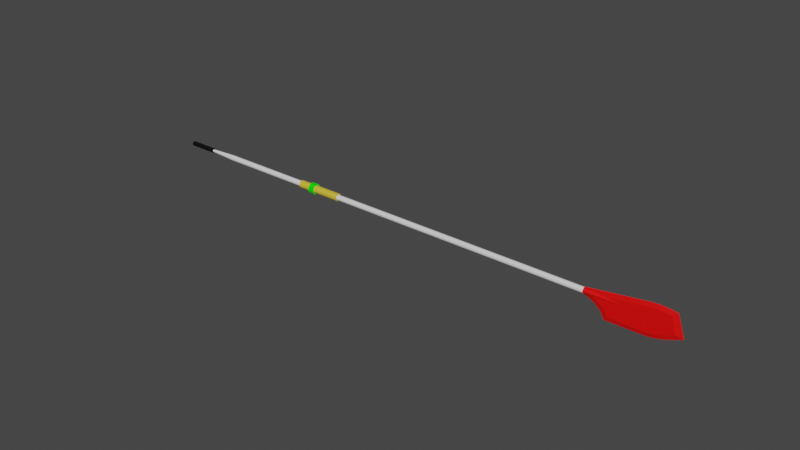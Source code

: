 # Source: Racing_Shell_-_Oar.blend  (saved by Blender 2.91.10; exported with 4.5.12 LTS)
import bpy
from mathutils import Matrix  # noqa: F401  (used for matrix-valued properties, if any)

bpy.ops.wm.read_factory_settings(use_empty=True)
scene = bpy.context.scene
scene.name = 'Scene'

# ---- collections
col_racing_shell = bpy.data.collections.new('Racing Shell'); scene.collection.children.link(col_racing_shell)

# ---- materials (node trees are filled in below, after node groups)
mat_0020_red = bpy.data.materials.new('_0020_Red')
mat_0020_red.use_transparent_shadow = False
mat_0020_red.diffuse_color = (1.0, 0.0, 0.0, 1.0)
mat_0065_lime = bpy.data.materials.new('_0065_Lime')
mat_0065_lime.use_transparent_shadow = False
mat_0065_lime.diffuse_color = (0.0, 1.0, 0.0, 1.0)
mat_0137_black = bpy.data.materials.new('_0137_Black')
mat_0137_black.use_transparent_shadow = False
mat_0137_black.diffuse_color = (0.0, 0.0, 0.0, 1.0)
mat_0044_darkgoldenrod = bpy.data.materials.new('_0044_DarkGoldenrod')
mat_0044_darkgoldenrod.use_transparent_shadow = False
mat_0044_darkgoldenrod.diffuse_color = (0.7216, 0.5255, 0.04314, 1.0)

# ---- material node trees
mat_0020_red.use_nodes = True; mat_0020_red.node_tree.nodes.clear()
_N = mat_0020_red.node_tree.nodes; _L = mat_0020_red.node_tree.links
n0 = _N.new('ShaderNodeBsdfPrincipled'); n0.name = 'Principled BSDF'; n0.location = (0, 300)
n0.distribution = 'GGX'
n0.subsurface_method = 'BURLEY'
n0.inputs[0].default_value = (1.0, 0.0, 0.0, 1.0)
n0.inputs[3].default_value = 1.45
n0.inputs[27].default_value = (0.0, 0.0, 0.0, 1.0)
n0.inputs[28].default_value = 1.0
n1 = _N.new('ShaderNodeOutputMaterial'); n1.name = 'Material Output'; n1.location = (300, 300)
_L.new(n0.outputs[0], n1.inputs[0])
n1.is_active_output = True
mat_0065_lime.use_nodes = True; mat_0065_lime.node_tree.nodes.clear()
_N = mat_0065_lime.node_tree.nodes; _L = mat_0065_lime.node_tree.links
n0 = _N.new('ShaderNodeBsdfPrincipled'); n0.name = 'Principled BSDF'; n0.location = (0, 300)
n0.distribution = 'GGX'
n0.subsurface_method = 'BURLEY'
n0.inputs[0].default_value = (0.0, 1.0, 0.0, 1.0)
n0.inputs[3].default_value = 1.45
n0.inputs[27].default_value = (0.0, 0.0, 0.0, 1.0)
n0.inputs[28].default_value = 1.0
n1 = _N.new('ShaderNodeOutputMaterial'); n1.name = 'Material Output'; n1.location = (300, 300)
_L.new(n0.outputs[0], n1.inputs[0])
n1.is_active_output = True
mat_0137_black.use_nodes = True; mat_0137_black.node_tree.nodes.clear()
_N = mat_0137_black.node_tree.nodes; _L = mat_0137_black.node_tree.links
n0 = _N.new('ShaderNodeBsdfPrincipled'); n0.name = 'Principled BSDF'; n0.location = (0, 300)
n0.distribution = 'GGX'
n0.subsurface_method = 'BURLEY'
n0.inputs[0].default_value = (0.0, 0.0, 0.0, 1.0)
n0.inputs[3].default_value = 1.45
n0.inputs[27].default_value = (0.0, 0.0, 0.0, 1.0)
n0.inputs[28].default_value = 1.0
n1 = _N.new('ShaderNodeOutputMaterial'); n1.name = 'Material Output'; n1.location = (300, 300)
_L.new(n0.outputs[0], n1.inputs[0])
n1.is_active_output = True
mat_0044_darkgoldenrod.use_nodes = True; mat_0044_darkgoldenrod.node_tree.nodes.clear()
_N = mat_0044_darkgoldenrod.node_tree.nodes; _L = mat_0044_darkgoldenrod.node_tree.links
n0 = _N.new('ShaderNodeBsdfPrincipled'); n0.name = 'Principled BSDF'; n0.location = (0, 300)
n0.distribution = 'GGX'
n0.subsurface_method = 'BURLEY'
n0.inputs[0].default_value = (0.7216, 0.5255, 0.04314, 1.0)
n0.inputs[3].default_value = 1.45
n0.inputs[27].default_value = (0.0, 0.0, 0.0, 1.0)
n0.inputs[28].default_value = 1.0
n1 = _N.new('ShaderNodeOutputMaterial'); n1.name = 'Material Output'; n1.location = (300, 300)
_L.new(n0.outputs[0], n1.inputs[0])
n1.is_active_output = True

# ---- world
world_world = bpy.data.worlds.new('World'); scene.world = world_world
world_world.use_nodes = True; world_world.node_tree.nodes.clear()
_N = world_world.node_tree.nodes; _L = world_world.node_tree.links
n0 = _N.new('ShaderNodeOutputWorld'); n0.name = 'World Output'; n0.location = (300, 300)
n1 = _N.new('ShaderNodeBackground'); n1.name = 'Background'; n1.location = (10, 300)
n1.inputs[0].default_value = (0.05088, 0.05088, 0.05088, 1.0)
_L.new(n1.outputs[0], n0.inputs[0])
n0.is_active_output = True
world_world.color = (0.05088, 0.05088, 0.05088)
world_world.use_sun_shadow = False
world_world.sun_shadow_jitter_overblur = 0.0

# ---- meshes
me_oar_group__6__002 = bpy.data.meshes.new('Oar group (6).002')
me_oar_group__6__002.from_pydata([(55.55, -17.2, -3.361), (60.99, -18.88, -3.697), (55.66, -17.23, -3.697), (61.43, -19.02, -3.692), (61.84, -19.14, -3.68), (62.22, -19.26, -3.662), (62.58, -19.37, -3.636), (62.92, -19.48, -3.602), (63.24, -19.57, -3.561), (63.54, -19.67, -3.511), (63.84, -19.76, -3.452), (64.13, -19.85, -3.384), (64.42, -19.94, -3.306), (55.48, -17.17, -3.197), (64.71, -20.03, -3.219), (65.01, -20.12, -3.121), (55.4, -17.15, -3.032), (65.31, -20.22, -3.012), (55.22, -17.09, -2.715), (65.63, -20.32, -2.892), (65.96, -20.42, -2.761), (66.31, -20.53, -2.618), (55.0, -17.02, -2.409), (67.97, -21.04, -1.92), (54.75, -16.95, -2.118), (54.46, -16.86, -1.843), (66.76, -20.66, 1.974), (54.15, -16.76, -1.587), (53.81, -16.66, -1.351), (53.45, -16.55, -1.136), (53.07, -16.43, -0.9434), (52.66, -16.3, -0.7756), (52.24, -16.17, -0.633), (52.24, -16.17, 0.6356), (61.29, -18.97, 1.974), (61.94, -19.17, 2.072), (66.38, -20.55, 2.044), (66.2, -20.49, 2.073), (62.39, -19.31, 2.134), (66.02, -20.44, 2.102), (65.67, -20.33, 2.149), (62.62, -19.38, 2.162), (65.34, -20.23, 2.187), (62.86, -19.46, 2.187), (65.02, -20.13, 2.215), (63.1, -19.53, 2.21), (63.34, -19.61, 2.228), (64.71, -20.03, 2.235), (63.6, -19.69, 2.241), (64.42, -19.94, 2.247), (63.86, -19.77, 2.249), (64.14, -19.85, 2.251), (52.18, -16.36, 0.02457), (56.41, -17.2, -2.76), (56.51, -17.23, -2.947), (56.2, -17.23, -3.226), (61.06, -18.64, -2.947), (61.48, -18.77, -2.942), (61.86, -18.89, -2.931), (62.21, -19.0, -2.914), (62.54, -19.1, -2.891), (62.84, -19.19, -2.861), (63.12, -19.28, -2.824), (63.39, -19.36, -2.781), (64.4, -19.67, -2.527), (64.14, -19.59, -2.605), (65.9, -20.14, -1.962), (65.56, -20.03, -2.1), (63.64, -19.44, -2.731), (63.89, -19.52, -2.672), (65.25, -19.94, -2.226), (64.67, -19.76, -2.439), (64.95, -19.84, -2.339), (64.45, -19.69, 1.497), (64.2, -19.61, 1.501), (66.9, -20.45, -1.541), (66.29, -20.36, 1.59), (66.0, -20.17, 1.355), (65.9, -20.14, 1.366), (65.58, -20.04, 1.409), (65.28, -19.95, 1.443), (64.99, -19.86, 1.469), (64.72, -19.77, 1.487), (63.96, -19.54, 1.499), (63.73, -19.47, 1.492), (63.5, -19.4, 1.48), (63.28, -19.33, 1.464), (63.06, -19.26, 1.444), (62.85, -19.19, 1.421), (62.64, -19.13, 1.395), (62.2, -18.99, 1.335), (61.56, -18.79, 1.238), (52.97, -16.14, -0.03196), (52.3, -15.98, 0.02457), (53.18, -16.2, -0.1044), (53.66, -16.35, -0.3019), (54.11, -16.49, -0.5279), (54.54, -16.62, -0.7809), (54.94, -16.74, -1.059), (55.3, -16.86, -1.361), (55.63, -16.96, -1.684), (55.93, -17.05, -2.026), (56.19, -17.13, -2.386), (56.26, -17.68, -2.76), (56.37, -17.71, -2.947), (56.11, -17.53, -3.226), (60.91, -19.12, -2.947), (61.33, -19.25, -2.942), (61.71, -19.37, -2.931), (62.07, -19.47, -2.914), (62.39, -19.57, -2.891), (62.69, -19.67, -2.861), (62.97, -19.75, -2.824), (63.24, -19.84, -2.781), (64.25, -20.15, -2.527), (64.0, -20.07, -2.605), (65.76, -20.62, -1.962), (65.42, -20.51, -2.1), (63.49, -19.92, -2.731), (63.74, -19.99, -2.672), (65.1, -20.41, -2.226), (64.52, -20.23, -2.439), (64.8, -20.32, -2.339), (64.31, -20.17, 1.497), (64.06, -20.09, 1.501), (66.75, -20.93, -1.541), (66.19, -20.65, 1.59), (65.85, -20.65, 1.355), (65.75, -20.61, 1.366), (65.43, -20.52, 1.409), (65.13, -20.42, 1.443), (64.84, -20.33, 1.469), (64.57, -20.25, 1.487), (63.81, -20.02, 1.499), (63.58, -19.94, 1.492), (63.35, -19.87, 1.48), (63.13, -19.8, 1.464), (62.91, -19.74, 1.444), (62.7, -19.67, 1.421), (62.49, -19.6, 1.395), (62.06, -19.47, 1.335), (61.41, -19.27, 1.238), (52.82, -16.61, -0.03196), (53.04, -16.68, -0.1044), (53.51, -16.83, -0.3019), (53.96, -16.97, -0.5279), (54.39, -17.1, -0.7809), (54.79, -17.22, -1.059), (55.15, -17.33, -1.361), (55.49, -17.44, -1.684), (55.78, -17.53, -2.026), (56.04, -17.61, -2.386)], [], [(0, 1, 2), (1, 0, 3), (3, 0, 4), (4, 0, 5), (5, 0, 6), (6, 0, 7), (7, 0, 8), (8, 0, 9), (9, 0, 10), (10, 0, 11), (11, 0, 12), (12, 0, 13), (12, 13, 14), (14, 13, 15), (15, 13, 16), (15, 16, 17), (17, 16, 18), (17, 18, 19), (19, 18, 20), (20, 18, 21), (21, 18, 22), (21, 22, 23), (23, 22, 24), (23, 24, 25), (23, 25, 26), (26, 25, 27), (26, 27, 28), (26, 28, 29), (26, 29, 30), (26, 30, 31), (26, 31, 32), (26, 32, 33), (26, 33, 34), (26, 34, 35), (26, 35, 36), (36, 35, 37), (37, 35, 38), (37, 38, 39), (39, 38, 40), (40, 38, 41), (40, 41, 42), (42, 41, 43), (42, 43, 44), (44, 43, 45), (44, 45, 46), (44, 46, 47), (47, 46, 48), (47, 48, 49), (49, 48, 50), (49, 50, 51), (33, 32, 52), (16, 53, 13), (13, 54, 55), (2, 56, 1), (56, 2, 54), (54, 2, 55), (1, 57, 3), (57, 1, 56), (3, 58, 4), (58, 3, 57), (4, 59, 5), (59, 4, 58), (5, 60, 6), (60, 5, 59), (6, 61, 7), (61, 6, 60), (7, 62, 8), (62, 7, 61), (8, 63, 9), (63, 8, 62), (12, 64, 14), (64, 12, 65), (20, 66, 21), (66, 20, 67), (9, 68, 10), (68, 9, 63), (10, 69, 11), (69, 10, 68), (19, 67, 20), (67, 19, 70), (11, 65, 12), (65, 11, 69), (14, 71, 15), (71, 14, 64), (15, 72, 17), (72, 15, 71), (17, 70, 19), (70, 17, 72), (73, 51, 49), (51, 73, 74), (21, 75, 23), (75, 21, 66), (75, 26, 23), (26, 75, 76), (76, 75, 77), (76, 36, 26), (78, 40, 39), (40, 78, 79), (79, 42, 40), (42, 79, 80), (80, 44, 42), (44, 80, 81), (81, 47, 44), (47, 81, 82), (82, 49, 47), (49, 82, 73), (74, 50, 51), (50, 74, 83), (84, 50, 83), (50, 84, 48), (85, 48, 84), (48, 85, 46), (86, 46, 85), (46, 86, 45), (87, 45, 86), (45, 87, 43), (88, 43, 87), (43, 88, 41), (89, 41, 88), (41, 89, 38), (90, 38, 89), (38, 90, 35), (91, 35, 90), (35, 91, 34), (92, 34, 91), (34, 92, 33), (33, 92, 93), (30, 94, 95), (94, 30, 31), (29, 95, 96), (95, 29, 30), (28, 96, 97), (96, 28, 29), (27, 97, 98), (97, 27, 28), (25, 98, 99), (98, 25, 27), (24, 99, 100), (99, 24, 25), (22, 100, 101), (100, 22, 24), (18, 101, 102), (101, 18, 22), (16, 102, 53), (102, 16, 18), (0, 55, 2), (13, 55, 0), (13, 53, 54), (78, 39, 37), (78, 37, 77), (37, 36, 76), (77, 37, 76), (66, 77, 75), (77, 66, 78), (78, 66, 67), (78, 67, 79), (79, 67, 80), (80, 67, 70), (80, 70, 81), (81, 70, 72), (81, 72, 82), (82, 72, 71), (82, 71, 73), (73, 71, 64), (73, 64, 74), (74, 64, 65), (74, 65, 83), (83, 65, 69), (83, 69, 84), (84, 69, 68), (84, 68, 85), (85, 68, 63), (85, 63, 86), (86, 63, 62), (86, 62, 87), (87, 62, 61), (87, 61, 88), (88, 61, 89), (89, 61, 60), (89, 60, 90), (90, 60, 59), (90, 59, 58), (90, 58, 91), (91, 58, 57), (91, 57, 94), (91, 94, 92), (94, 57, 56), (94, 56, 95), (95, 56, 96), (96, 56, 97), (97, 56, 98), (98, 56, 99), (99, 56, 100), (100, 56, 101), (101, 56, 102), (102, 56, 54), (102, 54, 53), (31, 92, 94), (92, 31, 93), (93, 31, 32), (16, 13, 103), (13, 105, 104), (2, 1, 106), (106, 104, 2), (104, 105, 2), (1, 3, 107), (107, 106, 1), (3, 4, 108), (108, 107, 3), (4, 5, 109), (109, 108, 4), (5, 6, 110), (110, 109, 5), (6, 7, 111), (111, 110, 6), (7, 8, 112), (112, 111, 7), (8, 9, 113), (113, 112, 8), (12, 14, 114), (114, 115, 12), (20, 21, 116), (116, 117, 20), (9, 10, 118), (118, 113, 9), (10, 11, 119), (119, 118, 10), (19, 20, 117), (117, 120, 19), (11, 12, 115), (115, 119, 11), (14, 15, 121), (121, 114, 14), (15, 17, 122), (122, 121, 15), (17, 19, 120), (120, 122, 17), (123, 49, 51), (51, 124, 123), (21, 23, 125), (125, 116, 21), (125, 23, 26), (26, 126, 125), (126, 127, 125), (126, 26, 36), (128, 39, 40), (40, 129, 128), (129, 40, 42), (42, 130, 129), (130, 42, 44), (44, 131, 130), (131, 44, 47), (47, 132, 131), (132, 47, 49), (49, 123, 132), (124, 51, 50), (50, 133, 124), (134, 133, 50), (50, 48, 134), (135, 134, 48), (48, 46, 135), (136, 135, 46), (46, 45, 136), (137, 136, 45), (45, 43, 137), (138, 137, 43), (43, 41, 138), (139, 138, 41), (41, 38, 139), (140, 139, 38), (38, 35, 140), (141, 140, 35), (35, 34, 141), (142, 141, 34), (34, 33, 142), (33, 52, 142), (30, 144, 143), (143, 31, 30), (29, 145, 144), (144, 30, 29), (28, 146, 145), (145, 29, 28), (27, 147, 146), (146, 28, 27), (25, 148, 147), (147, 27, 25), (24, 149, 148), (148, 25, 24), (22, 150, 149), (149, 24, 22), (18, 151, 150), (150, 22, 18), (16, 103, 151), (151, 18, 16), (0, 2, 105), (13, 0, 105), (13, 104, 103), (128, 37, 39), (128, 127, 37), (37, 126, 36), (127, 126, 37), (116, 125, 127), (127, 128, 116), (128, 117, 116), (128, 129, 117), (129, 130, 117), (130, 120, 117), (130, 131, 120), (131, 122, 120), (131, 132, 122), (132, 121, 122), (132, 123, 121), (123, 114, 121), (123, 124, 114), (124, 115, 114), (124, 133, 115), (133, 119, 115), (133, 134, 119), (134, 118, 119), (134, 135, 118), (135, 113, 118), (135, 136, 113), (136, 112, 113), (136, 137, 112), (137, 111, 112), (137, 138, 111), (138, 139, 111), (139, 110, 111), (139, 140, 110), (140, 109, 110), (140, 108, 109), (140, 141, 108), (141, 107, 108), (141, 143, 107), (141, 142, 143), (143, 106, 107), (143, 144, 106), (144, 145, 106), (145, 146, 106), (146, 147, 106), (147, 148, 106), (148, 149, 106), (149, 150, 106), (150, 151, 106), (151, 104, 106), (151, 103, 104), (31, 143, 142), (142, 52, 31), (52, 32, 31)])
me_oar_group__6__002.materials.append(mat_0020_red)
me_oar_group__6__002.use_remesh_fix_poles = True
me_oar_group__6__002.use_remesh_preserve_attributes = False
me_oar_group__6__002.use_mirror_vertex_groups = False
me_oar_group__6__002.update()
me_oar_group__5__002 = bpy.data.meshes.new('Oar group (5).002')
me_oar_group__5__002.from_pydata([(52.37, -15.76, 0.2513), (60.27, -18.51, 0.1427), (60.28, -18.48, 0.1013), (52.35, -15.83, 0.3548), (60.24, -18.59, 0.1945), (52.32, -15.93, 0.4343), (52.28, -16.05, 0.4843), (60.26, -18.55, 0.1745), (52.28, -16.05, -0.4817), (60.23, -18.64, -0.1987), (52.24, -16.17, -0.4987), (60.24, -18.59, -0.1919), (52.32, -15.93, -0.4317), (60.26, -18.55, -0.1719), (52.17, -16.41, -0.4317), (60.19, -18.78, -0.1401), (52.14, -16.51, -0.3523), (60.2, -18.74, -0.1719), (52.2, -16.3, -0.4817), (60.21, -18.69, -0.1919), (52.38, -15.71, -0.1281), (60.28, -18.48, -0.0987), (52.37, -15.76, -0.2487), (60.29, -18.46, -0.05047), (60.17, -18.83, -0.05047), (52.09, -16.65, 0.001296), (52.1, -16.63, -0.1281), (60.17, -18.83, 0.001296), (52.38, -15.71, 0.1307), (60.29, -18.46, 0.05306), (60.29, -18.45, 0.001296), (52.39, -15.69, 0.001296), (52.35, -15.83, -0.3523), (60.27, -18.51, -0.1401), (60.17, -18.83, 0.05306), (52.1, -16.63, 0.1307), (60.18, -18.81, 0.1013), (60.18, -18.81, -0.0987), (60.19, -18.78, 0.1427), (60.2, -18.74, 0.1745), (60.21, -18.69, 0.1945), (60.23, -18.64, 0.2013), (52.24, -16.17, 0.5013), (52.2, -16.3, 0.4843), (52.11, -16.59, 0.2513), (52.14, -16.51, 0.3548), (52.17, -16.41, 0.4343), (52.11, -16.59, -0.2487)], [], [(0, 1, 2), (1, 0, 3), (4, 5, 6), (5, 4, 7), (8, 9, 10), (9, 8, 11), (12, 11, 8), (11, 12, 13), (14, 15, 16), (15, 14, 17), (18, 17, 14), (17, 18, 19), (20, 21, 22), (21, 20, 23), (10, 19, 18), (19, 10, 9), (24, 25, 26), (25, 24, 27), (7, 3, 5), (3, 7, 1), (28, 2, 29), (2, 28, 0), (28, 30, 31), (30, 28, 29), (32, 13, 12), (13, 32, 33), (34, 25, 27), (25, 34, 35), (24, 34, 27), (34, 24, 36), (36, 24, 37), (36, 37, 38), (38, 37, 15), (38, 15, 39), (39, 15, 17), (39, 17, 40), (40, 17, 19), (40, 19, 41), (41, 19, 9), (41, 9, 4), (4, 9, 11), (4, 11, 13), (4, 13, 7), (7, 13, 1), (1, 13, 33), (1, 33, 2), (2, 33, 21), (2, 21, 29), (29, 21, 23), (29, 23, 30), (22, 33, 32), (33, 22, 21), (40, 42, 43), (42, 40, 41), (38, 44, 36), (44, 38, 45), (36, 35, 34), (35, 36, 44), (31, 23, 20), (23, 31, 30), (41, 6, 42), (6, 41, 4), (38, 46, 45), (46, 38, 39), (39, 43, 46), (43, 39, 40), (37, 26, 47), (26, 37, 24), (15, 47, 16), (47, 15, 37)])
me_oar_group__5__002.materials.append(mat_0020_red)
me_oar_group__5__002.use_remesh_fix_poles = True
me_oar_group__5__002.use_remesh_preserve_attributes = False
me_oar_group__5__002.use_mirror_vertex_groups = False
me_oar_group__5__002.update()
me_oar_group__2__002 = bpy.data.meshes.new('Oar group (2).002')
me_oar_group__2__002.from_pydata([(-0.1467, -0.474, -0.4949), (-1.102, -0.02616, -0.6064), (-1.145, -0.165, -0.4949), (-0.1037, -0.3352, -0.6064), (-1.178, -0.2715, -0.3496), (-0.1797, -0.5805, -0.3496), (-1.199, -0.3385, -0.1803), (-0.2004, -0.6475, -0.1803), (-1.206, -0.3613, 0.001297), (-0.2075, -0.6703, 0.001297), (-1.199, -0.3385, 0.1829), (-0.2004, -0.6475, 0.1829), (-1.102, -0.02616, 0.609), (-0.1467, -0.474, 0.4975), (-1.145, -0.165, 0.4975), (-0.1037, -0.3352, 0.609), (-1.052, 0.1355, 0.6791), (-0.0537, -0.1735, 0.6791), (-0.9445, 0.4825, 0.6791), (3.815e-06, 0.0, 0.703), (-0.9983, 0.309, 0.703), (0.05371, 0.1735, 0.6791), (-0.8945, 0.6442, 0.609), (0.1038, 0.3352, 0.609), (0.1797, 0.5805, 0.3522), (-0.7978, 0.9565, 0.1829), (0.2004, 0.6475, 0.1829), (-0.8185, 0.8895, 0.3522), (0.2075, 0.6703, 0.001297), (-0.7978, 0.9565, -0.1803), (0.2004, 0.6475, -0.1803), (-0.7907, 0.9794, 0.001297), (-0.8185, 0.8895, -0.3496), (0.1797, 0.5805, -0.3496), (3.815e-06, 0.0, -0.7004), (-0.9445, 0.4825, -0.6765), (-0.9983, 0.309, -0.7004), (0.05371, 0.1735, -0.6765), (-0.0537, -0.1735, -0.6765), (-1.052, 0.1355, -0.6765), (-0.8945, 0.6442, -0.6064), (0.1038, 0.3352, -0.6064), (-0.8515, 0.783, -0.4949), (0.1467, 0.474, -0.4949), (-0.8515, 0.783, 0.4975), (0.1467, 0.474, 0.4975), (-1.178, -0.2715, 0.3522), (-0.1797, -0.5805, 0.3522), (-1.198, -0.3353, 0.6758), (-1.243, -0.4801, 0.4782), (-1.139, -0.1466, 0.8274), (-1.071, 0.07317, 0.9227), (-0.9983, 0.309, 0.9552), (-0.9252, 0.5449, 0.9227), (-0.8572, 0.7646, 0.8274), (-0.7988, 0.9533, 0.6758), (-0.754, 1.098, 0.4782), (-0.754, 1.098, -0.4756), (-0.7258, 1.189, -0.2456), (-0.7258, 1.189, 0.2482), (-0.7162, 1.22, 0.001297), (-1.271, -0.5712, 0.2482), (-1.271, -0.5712, -0.2456), (-1.28, -0.6022, 0.001297), (-1.243, -0.4801, -0.4756), (-1.198, -0.3353, -0.6732), (-1.139, -0.1466, -0.8248), (-1.071, 0.07317, -0.9201), (-0.9983, 0.309, -0.9526), (-0.9252, 0.5449, -0.9201), (-0.8572, 0.7646, -0.8248), (-0.7988, 0.9533, -0.6732), (-0.2725, -0.8802, -0.2456), (-0.2725, -0.8802, 0.2482), (-0.2821, -0.9112, 0.001297), (-0.2443, -0.7891, 0.4782), (-0.2443, -0.7891, -0.4756), (-0.1995, -0.6443, -0.6732), (-0.141, -0.4556, -0.8248), (-0.073, -0.2358, -0.9201), (3.815e-06, 0.0, -0.9526), (0.07301, 0.2358, -0.9201), (0.141, 0.4556, -0.8248), (0.1995, 0.6443, -0.6732), (0.2443, 0.7891, -0.4756), (-0.1995, -0.6443, 0.6758), (-0.141, -0.4556, 0.8274), (-0.073, -0.2358, 0.9227), (3.815e-06, 0.0, 0.9552), (0.07301, 0.2358, 0.9227), (0.141, 0.4556, 0.8274), (0.1995, 0.6443, 0.6758), (0.2443, 0.7891, 0.4782), (0.2725, 0.8802, -0.2456), (0.2725, 0.8802, 0.2482), (0.2821, 0.9112, 0.001297)], [(9, 28), (19, 34)], [(0, 1, 2), (1, 0, 3), (4, 0, 2), (0, 4, 5), (6, 5, 4), (5, 6, 7), (8, 7, 6), (7, 8, 9), (10, 9, 8), (9, 10, 11), (12, 13, 14), (13, 12, 15), (16, 15, 12), (15, 16, 17), (18, 19, 20), (19, 18, 21), (22, 21, 18), (21, 22, 23), (24, 25, 26), (25, 24, 27), (28, 29, 30), (29, 28, 31), (30, 32, 33), (32, 30, 29), (34, 35, 36), (35, 34, 37), (36, 39, 38), (38, 34, 36), (40, 35, 37), (37, 41, 40), (42, 40, 41), (41, 43, 42), (32, 42, 43), (43, 33, 32), (25, 31, 28), (28, 26, 25), (44, 24, 27), (24, 44, 45), (23, 44, 22), (44, 23, 45), (17, 20, 16), (20, 17, 19), (13, 46, 47), (46, 13, 14), (47, 10, 11), (10, 47, 46), (39, 1, 3), (3, 38, 39), (48, 8, 49), (8, 48, 10), (10, 48, 46), (46, 48, 50), (46, 50, 14), (14, 50, 12), (12, 50, 51), (12, 51, 16), (16, 51, 52), (16, 52, 20), (20, 52, 18), (18, 52, 53), (18, 53, 22), (22, 53, 54), (22, 54, 44), (44, 54, 55), (44, 55, 27), (27, 55, 25), (25, 55, 56), (25, 56, 31), (31, 56, 57), (57, 56, 58), (58, 56, 59), (58, 59, 60), (61, 62, 63), (62, 61, 64), (64, 61, 49), (64, 49, 65), (65, 49, 8), (65, 8, 6), (65, 6, 4), (65, 4, 66), (66, 4, 2), (66, 2, 1), (66, 1, 67), (67, 1, 39), (67, 39, 68), (68, 39, 36), (68, 36, 69), (69, 36, 35), (69, 35, 40), (69, 40, 70), (70, 40, 42), (70, 42, 71), (71, 42, 32), (71, 32, 29), (71, 29, 57), (57, 29, 31), (72, 73, 74), (73, 72, 75), (75, 72, 76), (75, 76, 77), (75, 77, 9), (9, 77, 7), (7, 77, 5), (5, 77, 78), (5, 78, 0), (0, 78, 3), (3, 78, 79), (3, 79, 38), (38, 79, 80), (38, 80, 34), (34, 80, 81), (34, 81, 37), (37, 81, 41), (41, 81, 82), (41, 82, 43), (43, 82, 83), (43, 83, 33), (33, 83, 30), (30, 83, 84), (30, 84, 28), (9, 85, 75), (85, 9, 11), (85, 11, 47), (85, 47, 86), (86, 47, 13), (86, 13, 15), (86, 15, 87), (87, 15, 17), (87, 17, 88), (88, 17, 19), (88, 19, 21), (88, 21, 89), (89, 21, 23), (89, 23, 90), (90, 23, 45), (90, 45, 91), (91, 45, 24), (91, 24, 26), (91, 26, 92), (92, 26, 28), (92, 28, 84), (92, 84, 93), (92, 93, 94), (94, 93, 95), (56, 94, 59), (94, 56, 92), (55, 92, 56), (92, 55, 91), (59, 95, 60), (95, 59, 94), (90, 55, 54), (55, 90, 91), (89, 54, 53), (54, 89, 90), (88, 53, 52), (53, 88, 89), (87, 52, 51), (52, 87, 88), (86, 51, 50), (51, 86, 87), (85, 50, 48), (50, 85, 86), (85, 49, 75), (49, 85, 48), (75, 61, 73), (61, 75, 49), (73, 63, 74), (63, 73, 61), (74, 62, 72), (62, 74, 63), (72, 64, 76), (64, 72, 62), (76, 65, 77), (65, 76, 64), (66, 77, 65), (77, 66, 78), (67, 78, 66), (78, 67, 79), (68, 79, 67), (79, 68, 80), (69, 80, 68), (80, 69, 81), (70, 81, 69), (81, 70, 82), (71, 82, 70), (82, 71, 83), (57, 83, 71), (83, 57, 84), (58, 84, 57), (84, 58, 93), (60, 93, 58), (93, 60, 95)])
me_oar_group__2__002.materials.append(mat_0065_lime)
me_oar_group__2__002.use_remesh_fix_poles = True
me_oar_group__2__002.use_remesh_preserve_attributes = False
me_oar_group__2__002.use_mirror_vertex_groups = False
me_oar_group__2__002.update()
me_oar_group__4__002 = bpy.data.meshes.new('Oar group (4).002')
me_oar_group__4__002.from_pydata([(-25.67, 7.692, 0.066), (-25.67, 7.691, 0.001296), (-25.67, 7.684, 0.001296), (-25.66, 7.699, 0.06409), (-25.66, 7.716, 0.1263), (-25.66, 7.722, 0.1226), (-25.65, 7.754, 0.1781), (-25.64, 7.759, 0.1729), (-25.63, 7.803, 0.2178), (-25.63, 7.807, 0.2114), (-25.61, 7.861, 0.2428), (-25.61, 7.863, 0.2357), (-25.59, 7.923, 0.2513), (-25.59, 7.923, 0.2439), (-25.57, 7.984, 0.2428), (-25.58, 7.983, 0.2357), (-25.56, 8.039, 0.2114), (-25.56, 8.042, 0.2178), (-25.54, 8.087, 0.1729), (-25.54, 8.092, 0.1781), (-25.53, 8.123, 0.1226), (-25.53, 8.129, 0.1263), (-25.52, 8.147, 0.06409), (-25.52, 8.153, 0.066), (-25.52, 8.154, 0.001296), (-25.52, 8.161, 0.001296), (-25.67, 7.692, -0.06341), (-25.66, 7.699, -0.0615), (-25.66, 7.716, -0.1237), (-25.66, 7.722, -0.12), (-25.65, 7.754, -0.1755), (-25.64, 7.759, -0.1703), (-25.63, 7.803, -0.2152), (-25.63, 7.807, -0.2088), (-25.61, 7.861, -0.2402), (-25.61, 7.863, -0.2331), (-25.59, 7.923, -0.2487), (-25.59, 7.923, -0.2413), (-25.58, 7.983, -0.2331), (-25.57, 7.984, -0.2402), (-25.56, 8.039, -0.2088), (-25.56, 8.042, -0.2152), (-25.54, 8.087, -0.1703), (-25.54, 8.092, -0.1755), (-25.53, 8.123, -0.12), (-25.53, 8.129, -0.1237), (-25.52, 8.147, -0.0615), (-25.52, 8.153, -0.06341), (-25.72, 7.513, -0.1137), (-25.72, 7.513, 0.1163), (-25.73, 7.498, 0.001296), (-25.71, 7.555, 0.2235), (-25.71, 7.555, -0.2209), (-25.69, 7.622, 0.3155), (-25.69, 7.622, -0.3129), (-25.66, 7.71, -0.3835), (-25.63, 7.813, -0.4279), (-25.59, 7.923, -0.4431), (-25.56, 8.033, -0.4279), (-25.53, 8.135, -0.3835), (-25.5, 8.223, -0.3129), (-25.66, 7.71, 0.3861), (-25.63, 7.813, 0.4305), (-25.59, 7.923, 0.4457), (-25.56, 8.033, 0.4305), (-25.53, 8.135, 0.3861), (-25.5, 8.223, 0.3155), (-25.48, 8.29, -0.2209), (-25.48, 8.29, 0.2235), (-25.47, 8.333, 0.1163), (-25.47, 8.333, -0.1137), (-25.46, 8.347, 0.001296), (-31.03, 9.203, 0.2235), (-31.01, 9.271, 0.3155), (-31.04, 9.161, 0.1163), (-30.8, 9.938, -0.2209), (-30.83, 9.871, -0.3129), (-30.79, 9.981, -0.1137), (-30.79, 9.995, 0.001296), (-31.03, 9.203, -0.2209), (-31.04, 9.161, -0.1137), (-31.01, 9.271, -0.3129), (-30.98, 9.358, -0.3835), (-30.88, 9.681, 0.4305), (-30.92, 9.571, 0.4457), (-30.95, 9.461, 0.4305), (-31.05, 9.146, 0.001296), (-30.79, 9.981, 0.1163), (-30.8, 9.938, 0.2235), (-30.98, 9.358, 0.3861), (-30.95, 9.461, -0.4279), (-30.92, 9.571, -0.4431), (-30.88, 9.681, -0.4279), (-30.85, 9.783, 0.3861), (-30.85, 9.783, -0.3835), (-30.83, 9.871, 0.3155)], [], [(0, 2, 1), (1, 3, 0), (3, 4, 0), (3, 5, 4), (5, 6, 4), (5, 7, 6), (7, 8, 6), (7, 9, 8), (9, 10, 8), (9, 11, 10), (11, 12, 10), (11, 13, 12), (13, 14, 12), (13, 15, 14), (15, 16, 14), (16, 17, 14), (16, 18, 17), (18, 19, 17), (18, 20, 19), (20, 21, 19), (20, 22, 21), (22, 23, 21), (22, 24, 23), (24, 25, 23), (1, 2, 26), (26, 27, 1), (26, 28, 27), (28, 29, 27), (28, 30, 29), (30, 31, 29), (30, 32, 31), (32, 33, 31), (32, 34, 33), (34, 35, 33), (34, 36, 35), (36, 37, 35), (36, 38, 37), (36, 39, 38), (39, 40, 38), (39, 41, 40), (41, 42, 40), (41, 43, 42), (43, 44, 42), (43, 45, 44), (45, 46, 44), (45, 47, 46), (47, 24, 46), (47, 25, 24), (48, 49, 50), (49, 48, 51), (51, 48, 52), (51, 52, 53), (53, 52, 54), (53, 54, 55), (53, 55, 2), (2, 55, 26), (26, 55, 28), (28, 55, 56), (28, 56, 30), (30, 56, 32), (32, 56, 34), (34, 56, 57), (34, 57, 36), (36, 57, 39), (39, 57, 58), (39, 58, 41), (41, 58, 59), (41, 59, 43), (43, 59, 45), (45, 59, 47), (47, 59, 60), (47, 60, 25), (2, 61, 53), (61, 2, 0), (61, 0, 4), (61, 4, 62), (62, 4, 6), (62, 6, 8), (62, 8, 10), (62, 10, 63), (63, 10, 12), (63, 12, 14), (63, 14, 64), (64, 14, 17), (64, 17, 65), (65, 17, 19), (65, 19, 21), (65, 21, 23), (65, 23, 66), (66, 23, 25), (66, 25, 60), (66, 60, 67), (66, 67, 68), (68, 67, 69), (69, 67, 70), (69, 70, 71), (53, 72, 51), (72, 53, 73), (51, 74, 49), (74, 51, 72), (75, 60, 76), (60, 75, 67), (77, 67, 75), (67, 77, 70), (78, 70, 77), (70, 78, 71), (48, 79, 52), (79, 48, 80), (52, 81, 54), (81, 52, 79), (82, 54, 81), (54, 82, 55), (63, 83, 84), (83, 63, 64), (62, 84, 85), (84, 62, 63), (49, 86, 50), (86, 49, 74), (50, 80, 48), (80, 50, 86), (87, 71, 78), (71, 87, 69), (88, 69, 87), (69, 88, 68), (74, 80, 86), (80, 74, 72), (80, 72, 79), (79, 72, 81), (81, 72, 73), (81, 73, 82), (82, 73, 89), (82, 89, 90), (90, 89, 85), (90, 85, 91), (91, 85, 84), (91, 84, 92), (92, 84, 83), (92, 83, 93), (92, 93, 94), (94, 93, 76), (76, 93, 95), (76, 95, 75), (75, 95, 88), (75, 88, 77), (77, 88, 87), (77, 87, 78), (61, 85, 89), (85, 61, 62), (92, 57, 91), (57, 92, 58), (94, 58, 92), (58, 94, 59), (95, 68, 88), (68, 95, 66), (65, 95, 93), (95, 65, 66), (90, 55, 82), (55, 90, 56), (91, 56, 90), (56, 91, 57), (53, 89, 73), (89, 53, 61), (76, 59, 94), (59, 76, 60), (64, 93, 83), (93, 64, 65)])
me_oar_group__4__002.materials.append(mat_0137_black)
me_oar_group__4__002.use_remesh_fix_poles = True
me_oar_group__4__002.use_remesh_preserve_attributes = False
me_oar_group__4__002.use_mirror_vertex_groups = False
me_oar_group__4__002.update()
me_loom_mesh_002 = bpy.data.meshes.new('Loom Mesh.002')
me_loom_mesh_002.from_pydata([(-25.54, 8.092, -0.1755), (-20.5, 6.8, -0.2487), (-20.53, 6.724, -0.3523), (-25.53, 8.129, -0.1237), (-20.56, 6.625, 0.4343), (-25.54, 8.092, 0.1781), (-25.56, 8.042, 0.2178), (-20.53, 6.724, 0.3548), (-20.59, 6.51, 0.4843), (-25.57, 7.984, 0.2428), (-20.63, 6.386, 0.5013), (-25.59, 7.923, 0.2513), (-20.67, 6.263, 0.4843), (-25.61, 7.861, 0.2428), (-20.78, 5.909, 0.001297), (-25.67, 7.692, 0.066), (-25.67, 7.684, 0.001297), (-20.77, 5.925, 0.1307), (-20.74, 6.049, 0.3548), (-25.63, 7.803, 0.2178), (-25.65, 7.754, 0.1781), (-20.7, 6.147, 0.4343), (-25.67, 7.691, 0.001297), (-25.66, 7.699, 0.06409), (-25.66, 7.716, 0.1263), (-25.66, 7.722, 0.1226), (-25.64, 7.759, 0.1729), (-25.63, 7.807, 0.2114), (-25.61, 7.863, 0.2357), (-25.59, 7.923, 0.2439), (-25.58, 7.983, 0.2357), (-25.56, 8.039, 0.2114), (-25.54, 8.087, 0.1729), (-25.53, 8.123, 0.1226), (-25.53, 8.129, 0.1263), (-25.52, 8.147, 0.06409), (-25.52, 8.153, 0.066), (-25.52, 8.154, 0.001297), (-25.52, 8.161, 0.001297), (-25.67, 7.692, -0.06341), (-25.66, 7.699, -0.0615), (-25.66, 7.716, -0.1237), (-25.66, 7.722, -0.12), (-25.65, 7.754, -0.1755), (-25.64, 7.759, -0.1703), (-25.63, 7.803, -0.2152), (-25.63, 7.807, -0.2088), (-25.61, 7.861, -0.2402), (-25.61, 7.863, -0.2331), (-25.59, 7.923, -0.2487), (-25.59, 7.923, -0.2413), (-25.58, 7.983, -0.2331), (-25.57, 7.984, -0.2402), (-25.56, 8.039, -0.2088), (-25.56, 8.042, -0.2152), (-25.54, 8.087, -0.1703), (-25.53, 8.123, -0.12), (-25.52, 8.147, -0.0615), (-25.52, 8.153, -0.06341), (52.11, -16.59, -0.2487), (-20.74, 6.049, -0.3523), (52.14, -16.51, -0.3523), (-20.76, 5.973, -0.2487), (-20.67, 6.263, -0.4817), (52.17, -16.41, -0.4317), (-20.7, 6.147, -0.4317), (52.2, -16.3, -0.4817), (-20.63, 6.386, -0.4987), (52.24, -16.17, -0.4987), (-20.59, 6.51, -0.4817), (52.28, -16.05, -0.4817), (52.24, -16.17, 0.5013), (52.28, -16.05, 0.4843), (52.32, -15.93, 0.4343), (52.09, -16.65, 0.001297), (-20.77, 5.925, -0.1281), (52.1, -16.63, -0.1281), (-20.48, 6.864, 0.001297), (-20.49, 6.848, -0.1281), (-20.5, 6.8, 0.2513), (-20.56, 6.625, -0.4317), (-20.76, 5.973, 0.2513), (52.14, -16.51, 0.3548), (52.17, -16.41, 0.4343), (52.32, -15.93, -0.4317), (52.35, -15.83, -0.3523), (-20.49, 6.848, 0.1307), (52.39, -15.69, 0.001297), (52.38, -15.71, 0.1307), (52.35, -15.83, 0.3548), (52.11, -16.59, 0.2513), (52.1, -16.63, 0.1307), (52.2, -16.3, 0.4843), (52.37, -15.76, -0.2487), (52.38, -15.71, -0.1281), (52.37, -15.76, 0.2513)], [], [(0, 1, 2), (1, 0, 3), (4, 5, 6), (5, 4, 7), (8, 6, 9), (6, 8, 4), (10, 9, 11), (9, 10, 8), (12, 11, 13), (11, 12, 10), (14, 15, 16), (15, 14, 17), (18, 19, 20), (19, 18, 21), (15, 22, 16), (22, 15, 23), (23, 15, 24), (23, 24, 25), (25, 24, 20), (25, 20, 26), (26, 20, 19), (26, 19, 27), (27, 19, 13), (27, 13, 28), (28, 13, 11), (28, 11, 29), (29, 11, 9), (29, 9, 30), (30, 9, 31), (31, 9, 6), (31, 6, 32), (32, 6, 5), (32, 5, 33), (33, 5, 34), (33, 34, 35), (35, 34, 36), (35, 36, 37), (37, 36, 38), (22, 39, 16), (39, 22, 40), (39, 40, 41), (41, 40, 42), (41, 42, 43), (43, 42, 44), (43, 44, 45), (45, 44, 46), (45, 46, 47), (47, 46, 48), (47, 48, 49), (49, 48, 50), (49, 50, 51), (49, 51, 52), (52, 51, 53), (52, 53, 54), (54, 53, 55), (54, 55, 0), (0, 55, 56), (0, 56, 3), (3, 56, 57), (3, 57, 58), (58, 57, 37), (58, 37, 38), (59, 60, 61), (60, 59, 62), (63, 64, 65), (64, 63, 66), (67, 66, 63), (66, 67, 68), (69, 68, 67), (68, 69, 70), (71, 8, 10), (8, 71, 72), (72, 4, 8), (4, 72, 73), (74, 75, 76), (75, 74, 14), (58, 77, 78), (77, 58, 38), (49, 63, 47), (63, 49, 67), (14, 39, 75), (39, 14, 16), (5, 79, 34), (79, 5, 7), (52, 67, 49), (67, 52, 69), (45, 60, 43), (60, 45, 65), (47, 65, 45), (65, 47, 63), (54, 69, 52), (69, 54, 80), (21, 13, 19), (13, 21, 12), (3, 78, 1), (78, 3, 58), (62, 43, 60), (43, 62, 41), (0, 80, 54), (80, 0, 2), (81, 20, 24), (20, 81, 18), (82, 21, 18), (21, 82, 83), (2, 84, 80), (84, 2, 85), (86, 87, 77), (87, 86, 88), (73, 7, 4), (7, 73, 89), (82, 81, 90), (81, 82, 18), (90, 17, 91), (17, 90, 81), (83, 12, 21), (12, 83, 92), (92, 10, 12), (10, 92, 71), (1, 85, 2), (85, 1, 93), (80, 70, 69), (70, 80, 84), (77, 94, 78), (94, 77, 87), (91, 14, 74), (14, 91, 17), (79, 88, 86), (88, 79, 95), (7, 95, 79), (95, 7, 89), (76, 62, 59), (62, 76, 75), (65, 61, 60), (61, 65, 64), (78, 93, 1), (93, 78, 94), (38, 86, 77), (86, 38, 36), (34, 86, 36), (86, 34, 79), (17, 24, 15), (24, 17, 81), (75, 41, 62), (41, 75, 39)])
_ca = me_loom_mesh_002.color_attributes.new('Col', 'BYTE_COLOR', 'CORNER')
_ca.data.foreach_set('color', [1.0, 1.0, 1.0, 1.0, 1.0, 1.0, 1.0, 1.0, 1.0, 1.0, 1.0, 1.0, 1.0, 1.0, 1.0, 1.0, 1.0, 1.0, 1.0, 1.0, 1.0, 1.0, 1.0, 1.0, 1.0, 1.0, 1.0, 1.0, 1.0, 1.0, 1.0, 1.0, 1.0, 1.0, 1.0, 1.0, 1.0, 1.0, 1.0, 1.0, 1.0, 1.0, 1.0, 1.0, 1.0, 1.0, 1.0, 1.0, 1.0, 1.0, 1.0, 1.0, 1.0, 1.0, 1.0, 1.0, 1.0, 1.0, 1.0, 1.0, 1.0, 1.0, 1.0, 1.0, 1.0, 1.0, 1.0, 1.0, 1.0, 1.0, 1.0, 1.0, 1.0, 1.0, 1.0, 1.0, 1.0, 1.0, 1.0, 1.0, 1.0, 1.0, 1.0, 1.0, 1.0, 1.0, 1.0, 1.0, 1.0, 1.0, 1.0, 1.0, 1.0, 1.0, 1.0, 1.0, 1.0, 1.0, 1.0, 1.0, 1.0, 1.0, 1.0, 1.0, 1.0, 1.0, 1.0, 1.0, 1.0, 1.0, 1.0, 1.0, 1.0, 1.0, 1.0, 1.0, 1.0, 1.0, 1.0, 1.0, 1.0, 1.0, 1.0, 1.0, 1.0, 1.0, 1.0, 1.0, 1.0, 1.0, 1.0, 1.0, 1.0, 1.0, 1.0, 1.0, 1.0, 1.0, 1.0, 1.0, 1.0, 1.0, 1.0, 1.0, 1.0, 1.0, 1.0, 1.0, 1.0, 1.0, 1.0, 1.0, 1.0, 1.0, 1.0, 1.0, 1.0, 1.0, 1.0, 1.0, 1.0, 1.0, 1.0, 1.0, 1.0, 1.0, 1.0, 1.0, 1.0, 1.0, 1.0, 1.0, 1.0, 1.0, 1.0, 1.0, 1.0, 1.0, 1.0, 1.0, 1.0, 1.0, 1.0, 1.0, 1.0, 1.0, 1.0, 1.0, 1.0, 1.0, 1.0, 1.0, 1.0, 1.0, 1.0, 1.0, 1.0, 1.0, 1.0, 1.0, 1.0, 1.0, 1.0, 1.0, 1.0, 1.0, 1.0, 1.0, 1.0, 1.0, 1.0, 1.0, 1.0, 1.0, 1.0, 1.0, 1.0, 1.0, 1.0, 1.0, 1.0, 1.0, 1.0, 1.0, 1.0, 1.0, 1.0, 1.0, 1.0, 1.0, 1.0, 1.0, 1.0, 1.0, 1.0, 1.0, 1.0, 1.0, 1.0, 1.0, 1.0, 1.0, 1.0, 1.0, 1.0, 1.0, 1.0, 1.0, 1.0, 1.0, 1.0, 1.0, 1.0, 1.0, 1.0, 1.0, 1.0, 1.0, 1.0, 1.0, 1.0, 1.0, 1.0, 1.0, 1.0, 1.0, 1.0, 1.0, 1.0, 1.0, 1.0, 1.0, 1.0, 1.0, 1.0, 1.0, 1.0, 1.0, 1.0, 1.0, 1.0, 1.0, 1.0, 1.0, 1.0, 1.0, 1.0, 1.0, 1.0, 1.0, 1.0, 1.0, 1.0, 1.0, 1.0, 1.0, 1.0, 1.0, 1.0, 1.0, 1.0, 1.0, 1.0, 1.0, 1.0, 1.0, 1.0, 1.0, 1.0, 1.0, 1.0, 1.0, 1.0, 1.0, 1.0, 1.0, 1.0, 1.0, 1.0, 1.0, 1.0, 1.0, 1.0, 1.0, 1.0, 1.0, 1.0, 1.0, 1.0, 1.0, 1.0, 1.0, 1.0, 1.0, 1.0, 1.0, 1.0, 1.0, 1.0, 1.0, 1.0, 1.0, 1.0, 1.0, 1.0, 1.0, 1.0, 1.0, 1.0, 1.0, 1.0, 1.0, 1.0, 1.0, 1.0, 1.0, 1.0, 1.0, 1.0, 1.0, 1.0, 1.0, 1.0, 1.0, 1.0, 1.0, 1.0, 1.0, 1.0, 1.0, 1.0, 1.0, 1.0, 1.0, 1.0, 1.0, 1.0, 1.0, 1.0, 1.0, 1.0, 1.0, 1.0, 1.0, 1.0, 1.0, 1.0, 1.0, 1.0, 1.0, 1.0, 1.0, 1.0, 1.0, 1.0, 1.0, 1.0, 1.0, 1.0, 1.0, 1.0, 1.0, 1.0, 1.0, 1.0, 1.0, 1.0, 1.0, 1.0, 1.0, 1.0, 1.0, 1.0, 1.0, 1.0, 1.0, 1.0, 1.0, 1.0, 1.0, 1.0, 1.0, 1.0, 1.0, 1.0, 1.0, 1.0, 1.0, 1.0, 1.0, 1.0, 1.0, 1.0, 1.0, 1.0, 1.0, 1.0, 1.0, 1.0, 1.0, 1.0, 1.0, 1.0, 1.0, 1.0, 1.0, 1.0, 1.0, 1.0, 1.0, 1.0, 1.0, 1.0, 1.0, 1.0, 1.0, 1.0, 1.0, 1.0, 1.0, 1.0, 1.0, 1.0, 1.0, 1.0, 1.0, 1.0, 1.0, 1.0, 1.0, 1.0, 1.0, 1.0, 1.0, 1.0, 1.0, 1.0, 1.0, 1.0, 1.0, 1.0, 1.0, 1.0, 1.0, 1.0, 1.0, 1.0, 1.0, 1.0, 1.0, 1.0, 1.0, 1.0, 1.0, 1.0, 1.0, 1.0, 1.0, 1.0, 1.0, 1.0, 1.0, 1.0, 1.0, 1.0, 1.0, 1.0, 1.0, 1.0, 1.0, 1.0, 1.0, 1.0, 1.0, 1.0, 1.0, 1.0, 1.0, 1.0, 1.0, 1.0, 1.0, 1.0, 1.0, 1.0, 1.0, 1.0, 1.0, 1.0, 1.0, 1.0, 1.0, 1.0, 1.0, 1.0, 1.0, 1.0, 1.0, 1.0, 1.0, 1.0, 1.0, 1.0, 1.0, 1.0, 1.0, 1.0, 1.0, 1.0, 1.0, 1.0, 1.0, 1.0, 1.0, 1.0, 1.0, 1.0, 1.0, 1.0, 1.0, 1.0, 1.0, 1.0, 1.0, 1.0, 1.0, 1.0, 1.0, 1.0, 1.0, 1.0, 1.0, 1.0, 1.0, 1.0, 1.0, 1.0, 1.0, 1.0, 1.0, 1.0, 1.0, 1.0, 1.0, 1.0, 1.0, 1.0, 1.0, 1.0, 1.0, 1.0, 1.0, 1.0, 1.0, 1.0, 1.0, 1.0, 1.0, 1.0, 1.0, 1.0, 1.0, 1.0, 1.0, 1.0, 1.0, 1.0, 1.0, 1.0, 1.0, 1.0, 1.0, 1.0, 1.0, 1.0, 1.0, 1.0, 1.0, 1.0, 1.0, 1.0, 1.0, 1.0, 1.0, 1.0, 1.0, 1.0, 1.0, 1.0, 1.0, 1.0, 1.0, 1.0, 1.0, 1.0, 1.0, 1.0, 1.0, 1.0, 1.0, 1.0, 1.0, 1.0, 1.0, 1.0, 1.0, 1.0, 1.0, 1.0, 1.0, 1.0, 1.0, 1.0, 1.0, 1.0, 1.0, 1.0, 1.0, 1.0, 1.0, 1.0, 1.0, 1.0, 1.0, 1.0, 1.0, 1.0, 1.0, 1.0, 1.0, 1.0, 1.0, 1.0, 1.0, 1.0, 1.0, 1.0, 1.0, 1.0, 1.0, 1.0, 1.0, 1.0, 1.0, 1.0, 1.0, 1.0, 1.0, 1.0, 1.0, 1.0, 1.0, 1.0, 1.0, 1.0, 1.0, 1.0, 1.0, 1.0, 1.0, 1.0, 1.0, 1.0, 1.0, 1.0, 1.0, 1.0, 1.0, 1.0, 1.0, 1.0, 1.0, 1.0, 1.0, 1.0, 1.0, 1.0, 1.0, 1.0, 1.0, 1.0, 1.0, 1.0, 1.0, 1.0, 1.0, 1.0, 1.0, 1.0, 1.0, 1.0, 1.0, 1.0, 1.0, 1.0, 1.0, 1.0, 1.0, 1.0, 1.0, 1.0, 1.0, 1.0, 1.0, 1.0, 1.0, 1.0, 1.0, 1.0, 1.0, 1.0, 1.0, 1.0, 1.0, 1.0, 1.0, 1.0, 1.0, 1.0, 1.0, 1.0, 1.0, 1.0, 1.0, 1.0, 1.0, 1.0, 1.0, 1.0, 1.0, 1.0, 1.0, 1.0, 1.0, 1.0, 1.0, 1.0, 1.0, 1.0, 1.0, 1.0, 1.0, 1.0, 1.0, 1.0, 1.0, 1.0, 1.0, 1.0, 1.0, 1.0, 1.0, 1.0, 1.0, 1.0, 1.0, 1.0, 1.0, 1.0, 1.0, 1.0, 1.0, 1.0, 1.0, 1.0, 1.0, 1.0, 1.0, 1.0, 1.0, 1.0, 1.0, 1.0, 1.0, 1.0, 1.0, 1.0, 1.0, 1.0, 1.0, 1.0, 1.0, 1.0, 1.0, 1.0, 1.0, 1.0, 1.0, 1.0, 1.0, 1.0, 1.0, 1.0, 1.0, 1.0, 1.0, 1.0, 1.0, 1.0, 1.0, 1.0, 1.0, 1.0, 1.0, 1.0, 1.0, 1.0, 1.0, 1.0, 1.0, 1.0, 1.0, 1.0, 1.0, 1.0, 1.0, 1.0, 1.0, 1.0, 1.0, 1.0, 1.0, 1.0, 1.0, 1.0, 1.0, 1.0, 1.0, 1.0, 1.0, 1.0, 1.0, 1.0, 1.0, 1.0, 1.0, 1.0, 1.0, 1.0, 1.0, 1.0, 1.0, 1.0, 1.0, 1.0, 1.0, 1.0, 1.0, 1.0, 1.0, 1.0, 1.0, 1.0, 1.0, 1.0, 1.0, 1.0, 1.0, 1.0, 1.0, 1.0, 1.0, 1.0, 1.0, 1.0, 1.0, 1.0, 1.0, 1.0, 1.0, 1.0, 1.0, 1.0, 1.0, 1.0, 1.0, 1.0, 1.0, 1.0, 1.0, 1.0, 1.0, 1.0, 1.0, 1.0, 1.0, 1.0, 1.0, 1.0, 1.0, 1.0, 1.0, 1.0, 1.0, 1.0, 1.0, 1.0, 1.0, 1.0, 1.0, 1.0, 1.0, 1.0, 1.0, 1.0, 1.0, 1.0, 1.0, 1.0, 1.0, 1.0, 1.0, 1.0, 1.0, 1.0, 1.0, 1.0, 1.0, 1.0, 1.0, 1.0, 1.0, 1.0, 1.0, 1.0, 1.0, 1.0, 1.0, 1.0, 1.0, 1.0, 1.0, 1.0, 1.0, 1.0, 1.0, 1.0, 1.0, 1.0, 1.0, 1.0, 1.0, 1.0, 1.0, 1.0, 1.0, 1.0, 1.0, 1.0, 1.0, 1.0, 1.0, 1.0, 1.0, 1.0, 1.0, 1.0, 1.0, 1.0, 1.0, 1.0, 1.0, 1.0, 1.0, 1.0, 1.0, 1.0, 1.0, 1.0, 1.0, 1.0, 1.0, 1.0, 1.0, 1.0, 1.0, 1.0, 1.0, 1.0, 1.0, 1.0, 1.0, 1.0, 1.0, 1.0, 1.0, 1.0, 1.0, 1.0, 1.0, 1.0, 1.0, 1.0, 1.0, 1.0, 1.0, 1.0, 1.0, 1.0, 1.0, 1.0, 1.0, 1.0, 1.0, 1.0, 1.0, 1.0, 1.0, 1.0, 1.0, 1.0, 1.0, 1.0, 1.0, 1.0, 1.0, 1.0, 1.0, 1.0, 1.0, 1.0, 1.0, 1.0, 1.0, 1.0, 1.0, 1.0, 1.0, 1.0, 1.0, 1.0, 1.0, 1.0, 1.0, 1.0, 1.0, 1.0, 1.0, 1.0, 1.0, 1.0, 1.0, 1.0, 1.0, 1.0, 1.0, 1.0, 1.0, 1.0, 1.0, 1.0, 1.0, 1.0, 1.0, 1.0, 1.0, 1.0, 1.0, 1.0, 1.0, 1.0, 1.0, 1.0, 1.0, 1.0, 1.0, 1.0, 1.0, 1.0, 1.0, 1.0, 1.0, 1.0, 1.0, 1.0, 1.0, 1.0, 1.0, 1.0, 1.0, 1.0, 1.0, 1.0, 1.0, 1.0, 1.0, 1.0, 1.0, 1.0, 1.0, 1.0, 1.0, 1.0, 1.0, 1.0, 1.0, 1.0, 1.0, 1.0, 1.0, 1.0, 1.0, 1.0, 1.0, 1.0, 1.0, 1.0, 1.0, 1.0, 1.0, 1.0, 1.0, 1.0, 1.0, 1.0, 1.0, 1.0, 1.0, 1.0, 1.0, 1.0, 1.0, 1.0, 1.0, 1.0, 1.0, 1.0, 1.0, 1.0, 1.0, 1.0, 1.0, 1.0, 1.0, 1.0, 1.0, 1.0, 1.0, 1.0, 1.0, 1.0, 1.0, 1.0, 1.0, 1.0, 1.0, 1.0, 1.0, 1.0, 1.0, 1.0, 1.0, 1.0, 1.0, 1.0, 1.0, 1.0, 1.0, 1.0, 1.0, 1.0, 1.0, 1.0, 1.0, 1.0, 1.0, 1.0, 1.0, 1.0, 1.0, 1.0, 1.0, 1.0, 1.0, 1.0, 1.0, 1.0, 1.0, 1.0, 1.0, 1.0, 1.0, 1.0, 1.0, 1.0, 1.0, 1.0, 1.0, 1.0, 1.0, 1.0, 1.0, 1.0, 1.0, 1.0, 1.0, 1.0, 1.0, 1.0, 1.0, 1.0, 1.0, 1.0, 1.0, 1.0, 1.0, 1.0, 1.0, 1.0, 1.0, 1.0, 1.0, 1.0, 1.0, 1.0, 1.0, 1.0, 1.0, 1.0, 1.0, 1.0, 1.0, 1.0, 1.0, 1.0, 1.0, 1.0, 1.0, 1.0, 1.0, 1.0, 1.0, 1.0, 1.0, 1.0, 1.0, 1.0, 1.0, 1.0, 1.0, 1.0, 1.0, 1.0, 1.0, 1.0, 1.0, 1.0, 1.0, 1.0, 1.0, 1.0, 1.0, 1.0, 1.0, 1.0, 1.0, 1.0, 1.0, 1.0, 1.0, 1.0, 1.0, 1.0, 1.0, 1.0, 1.0, 1.0, 1.0, 1.0, 1.0, 1.0, 1.0, 1.0, 1.0, 1.0, 1.0, 1.0, 1.0, 1.0, 1.0, 1.0, 1.0, 1.0, 1.0, 1.0, 1.0, 1.0, 1.0, 1.0, 1.0, 1.0, 1.0, 1.0, 1.0, 1.0, 1.0, 1.0, 1.0, 1.0, 1.0, 1.0, 1.0, 1.0, 1.0, 1.0, 1.0, 1.0, 1.0, 1.0, 1.0, 1.0, 1.0, 1.0, 1.0, 1.0, 1.0, 1.0, 1.0, 1.0, 1.0, 1.0, 1.0, 1.0, 1.0, 1.0, 1.0, 1.0, 1.0, 1.0, 1.0, 1.0, 1.0, 1.0, 1.0, 1.0, 1.0, 1.0, 1.0, 1.0, 1.0, 1.0, 1.0, 1.0, 1.0, 1.0, 1.0, 1.0, 1.0, 1.0, 1.0, 1.0, 1.0, 1.0, 1.0, 1.0, 1.0, 1.0, 1.0, 1.0, 1.0, 1.0, 1.0, 1.0, 1.0, 1.0, 1.0, 1.0, 1.0, 1.0, 1.0, 1.0, 1.0, 1.0, 1.0, 1.0, 1.0, 1.0, 1.0, 1.0, 1.0, 1.0, 1.0, 1.0, 1.0, 1.0, 1.0, 1.0, 1.0, 1.0, 1.0, 1.0, 1.0, 1.0, 1.0, 1.0, 1.0, 1.0, 1.0, 1.0, 1.0, 1.0, 1.0, 1.0, 1.0, 1.0, 1.0, 1.0, 1.0, 1.0, 1.0, 1.0, 1.0, 1.0, 1.0, 1.0, 1.0, 1.0, 1.0, 1.0, 1.0, 1.0, 1.0, 1.0, 1.0, 1.0, 1.0, 1.0, 1.0, 1.0, 1.0, 1.0, 1.0, 1.0, 1.0, 1.0, 1.0, 1.0, 1.0, 1.0, 1.0, 1.0, 1.0, 1.0, 1.0, 1.0, 1.0, 1.0, 1.0, 1.0, 1.0, 1.0, 1.0, 1.0, 1.0, 1.0, 1.0, 1.0, 1.0, 1.0, 1.0, 1.0, 1.0, 1.0, 1.0, 1.0, 1.0, 1.0, 1.0, 1.0, 1.0, 1.0, 1.0, 1.0, 1.0, 1.0, 1.0, 1.0, 1.0, 1.0, 1.0, 1.0, 1.0, 1.0, 1.0, 1.0, 1.0, 1.0, 1.0, 1.0, 1.0, 1.0, 1.0, 1.0, 1.0, 1.0, 1.0, 1.0, 1.0, 1.0, 1.0, 1.0, 1.0, 1.0, 1.0, 1.0, 1.0, 1.0, 1.0, 1.0, 1.0, 1.0, 1.0, 1.0, 1.0, 1.0, 1.0, 1.0, 1.0, 1.0, 1.0, 1.0, 1.0, 1.0, 1.0, 1.0, 1.0, 1.0, 1.0, 1.0, 1.0, 1.0, 1.0, 1.0, 1.0, 1.0, 1.0, 1.0, 1.0, 1.0, 1.0, 1.0, 1.0, 1.0, 1.0, 1.0, 1.0, 1.0, 1.0, 1.0, 1.0, 1.0, 1.0, 1.0, 1.0, 1.0, 1.0, 1.0, 1.0, 1.0, 1.0, 1.0, 1.0, 1.0, 1.0, 1.0, 1.0, 1.0, 1.0, 1.0, 1.0, 1.0, 1.0, 1.0, 1.0, 1.0, 1.0, 1.0, 1.0, 1.0, 1.0, 1.0, 1.0, 1.0, 1.0, 1.0, 1.0, 1.0, 1.0, 1.0, 1.0, 1.0, 1.0, 1.0, 1.0, 1.0, 1.0, 1.0, 1.0, 1.0, 1.0, 1.0, 1.0, 1.0, 1.0, 1.0, 1.0, 1.0, 1.0, 1.0, 1.0, 1.0, 1.0, 1.0, 1.0, 1.0, 1.0, 1.0, 1.0, 1.0, 1.0, 1.0, 1.0, 1.0, 1.0, 1.0, 1.0, 1.0, 1.0, 1.0, 1.0, 1.0, 1.0, 1.0, 1.0, 1.0, 1.0, 1.0, 1.0, 1.0, 1.0, 1.0, 1.0, 1.0, 1.0, 1.0, 1.0, 1.0, 1.0, 1.0, 1.0, 1.0, 1.0, 1.0, 1.0, 1.0, 1.0, 1.0, 1.0, 1.0, 1.0, 1.0, 1.0, 1.0, 1.0, 1.0, 1.0, 1.0, 1.0, 1.0, 1.0, 1.0, 1.0, 1.0, 1.0, 1.0, 1.0, 1.0, 1.0, 1.0, 1.0, 1.0, 1.0, 1.0, 1.0, 1.0, 1.0, 1.0, 1.0])
me_loom_mesh_002.use_remesh_fix_poles = True
me_loom_mesh_002.use_remesh_preserve_attributes = False
me_loom_mesh_002.use_mirror_vertex_groups = False
me_loom_mesh_002.update()
me_oar_group__1__002 = bpy.data.meshes.new('Oar group (1).002')
me_oar_group__1__002.from_pydata([(0.0, -1.526e-05, -0.7004), (4.938, -1.719, -0.6765), (-0.05371, -0.1735, -0.6765), (4.991, -1.545, -0.7004), (0.05371, 0.1735, -0.6765), (5.045, -1.372, -0.6765), (0.1038, 0.3352, -0.6064), (5.095, -1.21, -0.6064), (0.1467, 0.474, -0.4949), (5.138, -1.071, -0.4949), (0.1797, 0.5805, -0.3496), (5.171, -0.9645, -0.3496), (0.2004, 0.6475, -0.1803), (5.192, -0.8976, -0.1803), (0.1797, 0.5805, 0.3522), (5.192, -0.8976, 0.1829), (0.2004, 0.6475, 0.1829), (5.171, -0.9645, 0.3522), (0.1467, 0.474, 0.4975), (5.138, -1.071, 0.4975), (5.095, -1.21, 0.609), (0.1038, 0.3352, 0.609), (5.045, -1.372, 0.6791), (0.05371, 0.1735, 0.6791), (4.991, -1.545, 0.703), (0.0, -1.526e-05, 0.703), (4.938, -1.719, 0.6791), (-0.05371, -0.1735, 0.6791), (4.888, -1.88, 0.609), (-0.1038, -0.3352, 0.609), (4.845, -2.019, 0.4975), (-0.1467, -0.474, 0.4975), (4.791, -2.193, -0.1803), (4.791, -2.193, 0.1829), (4.784, -2.215, 0.001296), (4.812, -2.126, 0.3522), (4.812, -2.126, -0.3496), (4.845, -2.019, -0.4949), (4.843, -2.023, 0.001296), (4.848, -2.006, -0.1281), (4.888, -1.88, -0.6064), (4.863, -1.959, -0.2487), (4.887, -1.883, -0.3523), (4.917, -1.784, -0.4317), (4.953, -1.669, -0.4817), (4.991, -1.545, -0.4987), (5.03, -1.421, -0.4817), (5.065, -1.306, -0.4317), (5.096, -1.207, -0.3523), (5.119, -1.131, -0.2487), (5.134, -1.084, -0.1281), (5.139, -1.067, 0.001296), (4.848, -2.006, 0.1307), (4.863, -1.959, 0.2513), (4.887, -1.883, 0.3548), (4.917, -1.784, 0.4343), (4.953, -1.669, 0.4843), (4.991, -1.545, 0.5013), (5.03, -1.421, 0.4843), (5.065, -1.306, 0.4343), (5.096, -1.207, 0.3548), (5.119, -1.131, 0.2513), (5.134, -1.084, 0.1307), (5.199, -0.8747, 0.001296), (-3.328, 1.03, -0.7004), (-1.052, 0.1355, -0.6765), (-3.381, 0.8565, -0.6765), (-0.9983, 0.309, -0.7004), (-1.052, 0.1355, 0.6791), (-3.328, 1.03, 0.703), (-3.381, 0.8565, 0.6791), (-0.9983, 0.309, 0.703), (-1.102, -0.02618, 0.609), (-3.431, 0.6949, 0.609), (-1.145, -0.165, 0.4975), (-3.474, 0.556, 0.4975), (-3.507, 0.4495, 0.3522), (-1.178, -0.2715, 0.3522), (-3.528, 0.3825, 0.1829), (-1.199, -0.3385, 0.1829), (-3.535, 0.3597, 0.001296), (-1.206, -0.3613, 0.001296), (-3.528, 0.3825, -0.1803), (-1.199, -0.3385, -0.1803), (-3.507, 0.4495, -0.3496), (-1.178, -0.2715, -0.3496), (-3.474, 0.556, -0.4949), (-1.145, -0.165, -0.4949), (-3.431, 0.6949, -0.6064), (-1.102, -0.02618, -0.6064), (-0.1467, -0.474, -0.4949), (-0.1038, -0.3352, -0.6064), (-0.1797, -0.5806, -0.3496), (-0.2004, -0.6475, -0.1803), (-0.2075, -0.6704, 0.001296), (-0.2004, -0.6475, 0.1829), (-3.274, 1.204, 0.6791), (-3.224, 1.365, 0.609), (-3.127, 1.678, 0.1829), (-3.148, 1.611, 0.3522), (0.2075, 0.6703, 0.001296), (-3.127, 1.678, -0.1803), (-3.12, 1.7, 0.001296), (-3.148, 1.611, -0.3496), (-3.274, 1.204, -0.6765), (-3.224, 1.365, -0.6064), (-3.181, 1.504, -0.4949), (-3.181, 1.504, 0.4975), (-0.1797, -0.5806, 0.3522), (-3.475, 0.5524, 0.001296), (-3.47, 0.5687, 0.1307), (-3.456, 0.6164, 0.2513), (-3.432, 0.6923, 0.3548), (-3.401, 0.7912, 0.4343), (-3.366, 0.9064, 0.4843), (-3.328, 1.03, 0.5013), (-3.289, 1.154, 0.4843), (-3.254, 1.269, 0.4343), (-3.223, 1.368, 0.3548), (-3.199, 1.444, 0.2513), (-3.185, 1.491, 0.1307), (-3.18, 1.508, 0.001296), (-3.47, 0.5687, -0.1281), (-3.456, 0.6164, -0.2487), (-3.432, 0.6923, -0.3523), (-3.401, 0.7912, -0.4317), (-3.366, 0.9064, -0.4817), (-3.328, 1.03, -0.4987), (-3.289, 1.154, -0.4817), (-3.254, 1.269, -0.4317), (-3.223, 1.368, -0.3523), (-3.199, 1.444, -0.2487), (-3.185, 1.491, -0.1281)], [], [(0, 1, 2), (1, 0, 3), (4, 3, 0), (3, 4, 5), (6, 5, 4), (5, 6, 7), (8, 7, 6), (7, 8, 9), (10, 9, 8), (9, 10, 11), (12, 11, 10), (11, 12, 13), (14, 15, 16), (15, 14, 17), (18, 17, 14), (17, 18, 19), (20, 18, 21), (18, 20, 19), (22, 21, 23), (21, 22, 20), (24, 23, 25), (23, 24, 22), (26, 25, 27), (25, 26, 24), (28, 27, 29), (27, 28, 26), (30, 29, 31), (29, 30, 28), (32, 33, 34), (33, 32, 35), (35, 32, 36), (35, 36, 37), (35, 37, 38), (38, 37, 39), (39, 37, 40), (39, 40, 41), (41, 40, 42), (42, 40, 43), (43, 40, 1), (43, 1, 44), (44, 1, 3), (44, 3, 45), (45, 3, 5), (45, 5, 46), (46, 5, 47), (47, 5, 7), (47, 7, 48), (48, 7, 9), (48, 9, 49), (49, 9, 50), (50, 9, 51), (51, 9, 11), (38, 30, 35), (30, 38, 52), (30, 52, 28), (28, 52, 53), (28, 53, 54), (28, 54, 55), (28, 55, 26), (26, 55, 56), (26, 56, 24), (24, 56, 57), (24, 57, 22), (22, 57, 58), (22, 58, 59), (22, 59, 20), (20, 59, 60), (20, 60, 19), (19, 60, 61), (19, 61, 62), (19, 62, 51), (19, 51, 17), (17, 51, 11), (17, 11, 13), (17, 13, 15), (15, 13, 63), (64, 65, 66), (65, 64, 67), (68, 69, 70), (69, 68, 71), (72, 70, 73), (70, 72, 68), (74, 73, 75), (73, 74, 72), (74, 76, 77), (76, 74, 75), (77, 78, 79), (78, 77, 76), (79, 80, 81), (80, 79, 78), (81, 82, 83), (82, 81, 80), (83, 84, 85), (84, 83, 82), (85, 86, 87), (86, 85, 84), (88, 87, 86), (87, 88, 89), (66, 89, 88), (89, 66, 65), (90, 87, 89), (89, 91, 90), (85, 87, 90), (90, 92, 85), (83, 85, 92), (92, 93, 83), (81, 83, 93), (93, 94, 81), (79, 81, 94), (94, 95, 79), (72, 74, 31), (31, 29, 72), (68, 72, 29), (29, 27, 68), (96, 69, 71), (71, 23, 96), (71, 25, 23), (97, 96, 23), (23, 21, 97), (14, 16, 98), (98, 99, 14), (100, 12, 101), (101, 102, 100), (12, 10, 103), (103, 101, 12), (67, 64, 104), (104, 4, 67), (4, 0, 67), (67, 2, 65), (2, 67, 0), (105, 4, 104), (4, 105, 6), (106, 6, 105), (6, 106, 8), (103, 8, 106), (8, 103, 10), (98, 100, 102), (100, 98, 16), (107, 14, 99), (14, 107, 18), (21, 107, 97), (107, 21, 18), (27, 71, 68), (71, 27, 25), (31, 77, 108), (77, 31, 74), (108, 79, 95), (79, 108, 77), (65, 91, 89), (91, 65, 2), (78, 82, 80), (82, 78, 76), (82, 76, 84), (84, 76, 75), (84, 75, 109), (109, 75, 110), (110, 75, 73), (110, 73, 111), (111, 73, 112), (112, 73, 113), (113, 73, 70), (113, 70, 114), (114, 70, 69), (114, 69, 115), (115, 69, 96), (115, 96, 116), (116, 96, 117), (117, 96, 97), (117, 97, 118), (118, 97, 107), (118, 107, 119), (119, 107, 120), (120, 107, 121), (121, 107, 99), (121, 99, 103), (103, 99, 101), (101, 99, 98), (101, 98, 102), (109, 86, 84), (86, 109, 122), (86, 122, 88), (88, 122, 123), (88, 123, 124), (88, 124, 125), (88, 125, 66), (66, 125, 126), (66, 126, 64), (64, 126, 127), (64, 127, 128), (64, 128, 104), (104, 128, 129), (104, 129, 105), (105, 129, 130), (105, 130, 106), (106, 130, 131), (106, 131, 132), (106, 132, 121), (106, 121, 103), (30, 108, 35), (108, 30, 31), (35, 95, 33), (95, 35, 108), (33, 94, 34), (94, 33, 95), (34, 93, 32), (93, 34, 94), (32, 92, 36), (92, 32, 93), (36, 90, 37), (90, 36, 92), (91, 37, 90), (37, 91, 40), (2, 40, 91), (40, 2, 1), (100, 13, 12), (13, 100, 63), (16, 63, 100), (63, 16, 15)])
me_oar_group__1__002.materials.append(mat_0044_darkgoldenrod)
me_oar_group__1__002.use_remesh_fix_poles = True
me_oar_group__1__002.use_remesh_preserve_attributes = False
me_oar_group__1__002.use_mirror_vertex_groups = False
me_oar_group__1__002.update()

# ---- objects
ob_oar = bpy.data.objects.new('Oar', None)
ob_oar_blade_001 = bpy.data.objects.new('Oar Blade.001', me_oar_group__6__002)
ob_oar_blade_point_001 = bpy.data.objects.new('Oar Blade Point.001', me_oar_group__5__002)
ob_oar_collar_001 = bpy.data.objects.new('Oar Collar.001', me_oar_group__2__002)
ob_oar_handle_001 = bpy.data.objects.new('Oar Handle.001', me_oar_group__4__002)
ob_oar_loom_001 = bpy.data.objects.new('Oar Loom.001', me_loom_mesh_002)
ob_oar_sleeve_001 = bpy.data.objects.new('Oar Sleeve.001', me_oar_group__1__002)

# ---- transforms, parenting, visibility, modifiers, constraints
ob_oar.location = (0.0, 0.0, 0.0)
ob_oar.scale = (1.0, 1.0, 1.0)
ob_oar.lineart.crease_threshold = 0.0
ob_oar_blade_001.parent = ob_oar
ob_oar_blade_001.location = (0.0, 0.0, -6.562e-05)
ob_oar_blade_001.rotation_euler = (-2.021e-26, 5.551e-17, 0.3002)
ob_oar_blade_001.scale = (0.0345, 0.0345, 0.0345)
ob_oar_blade_001.lineart.crease_threshold = 0.0
ob_oar_blade_point_001.parent = ob_oar
ob_oar_blade_point_001.location = (-2.384e-07, 4.47e-07, -6.559e-05)
ob_oar_blade_point_001.rotation_euler = (-2.021e-26, 5.551e-17, 0.3002)
ob_oar_blade_point_001.scale = (0.0345, 0.0345, 0.0345)
ob_oar_blade_point_001.lineart.crease_threshold = 0.0
ob_oar_collar_001.parent = ob_oar
ob_oar_collar_001.location = (-1.192e-07, -2.98e-08, -6.562e-05)
ob_oar_collar_001.rotation_euler = (-2.021e-26, 5.551e-17, 0.3002)
ob_oar_collar_001.scale = (0.0345, 0.0345, 0.0345)
ob_oar_collar_001.lineart.crease_threshold = 0.0
ob_oar_handle_001.parent = ob_oar
ob_oar_handle_001.location = (-2.384e-07, 4.47e-07, -6.559e-05)
ob_oar_handle_001.rotation_euler = (-2.021e-26, 5.551e-17, 0.3002)
ob_oar_handle_001.scale = (0.0345, 0.0345, 0.0345)
ob_oar_handle_001.lineart.crease_threshold = 0.0
ob_oar_loom_001.parent = ob_oar
ob_oar_loom_001.location = (0.0, -5.96e-08, -6.559e-05)
ob_oar_loom_001.rotation_euler = (-2.021e-26, 5.551e-17, 0.3002)
ob_oar_loom_001.scale = (0.0345, 0.0345, 0.0345)
ob_oar_loom_001.lineart.crease_threshold = 0.0
ob_oar_sleeve_001.parent = ob_oar
ob_oar_sleeve_001.location = (-2.384e-07, 4.47e-07, -6.559e-05)
ob_oar_sleeve_001.rotation_euler = (-2.021e-26, 5.551e-17, 0.3002)
ob_oar_sleeve_001.scale = (0.0345, 0.0345, 0.0345)
ob_oar_sleeve_001.lineart.crease_threshold = 0.0

# ---- collection membership
col_racing_shell.objects.link(ob_oar)
col_racing_shell.objects.link(ob_oar_blade_001)
col_racing_shell.objects.link(ob_oar_blade_point_001)
col_racing_shell.objects.link(ob_oar_collar_001)
col_racing_shell.objects.link(ob_oar_handle_001)
col_racing_shell.objects.link(ob_oar_loom_001)
col_racing_shell.objects.link(ob_oar_sleeve_001)

# ---- scene / render settings (as saved in the file)
scene.frame_start = 1; scene.frame_end = 250; scene.frame_set(1)
scene.render.engine = 'BLENDER_EEVEE_NEXT'
scene.cycles.use_denoising = False
scene.cycles.samples = 128
scene.cycles.sampling_pattern = 'TABULATED_SOBOL'
scene.cycles.use_adaptive_sampling = False
scene.cycles.use_light_tree = False
scene.view_settings.view_transform = 'Filmic'
bpy.context.view_layer.update()

# ---- added for rendering (the .blend has no active camera and no usable light): camera, sun
cam_auto = bpy.data.cameras.new('AutoCamera')
cam_auto.lens = 50.0
cam_auto.sensor_width = 36.0
cam_auto.clip_end = 1000.0
ob_auto_camera = bpy.data.objects.new('AutoCamera', cam_auto)
scene.collection.objects.link(ob_auto_camera)
ob_auto_camera.location = (4.3032, -4.36967, 2.88574)
ob_auto_camera.rotation_euler = (1.09748, -7.21219e-08, 0.694738)
scene.camera = ob_auto_camera
light_auto_sun = bpy.data.lights.new('AutoSun', 'SUN')
light_auto_sun.energy = 3.0
light_auto_sun.angle = 0.0523599
ob_auto_sun = bpy.data.objects.new('AutoSun', light_auto_sun)
scene.collection.objects.link(ob_auto_sun)
ob_auto_sun.rotation_euler = (0.872665, 0.174533, 0.523599)
bpy.context.view_layer.update()
